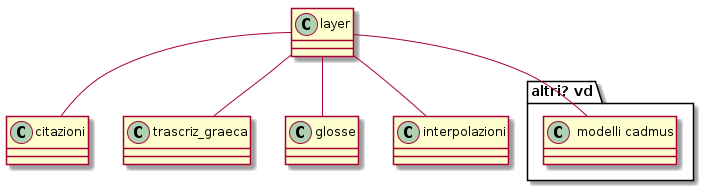

The diagram above was rendered by PlantUML. Its source (embedded in the PNG):
@startuml
layer -- citazioni
layer -- trascriz_graeca
layer -- glosse
layer -- interpolazioni
layer -- "altri? vd. modelli cadmus"
@enduml